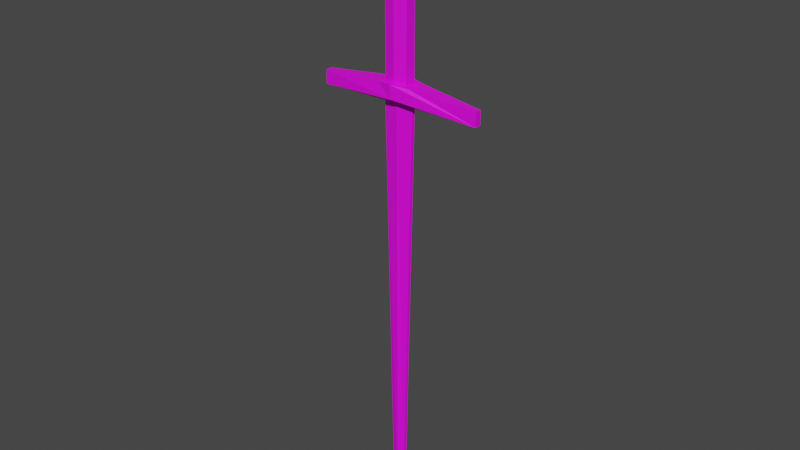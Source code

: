 # Source: challenge_fight.blend  (saved by Blender 4.0.36; exported with 4.5.12 LTS)
import bpy
from mathutils import Matrix  # noqa: F401  (used for matrix-valued properties, if any)

bpy.ops.wm.read_factory_settings(use_empty=True)
scene = bpy.context.scene
scene.name = 'Scene'

# ---- collections
col_collection = bpy.data.collections.new('Collection'); scene.collection.children.link(col_collection)

# ---- images (referenced by path relative to the original .blend; pixels are not part of the script)
import os
ASSET_DIR = os.environ.get("B2B_ASSET_DIR", "")  # directory of the original .blend (textures are referenced by path, not embedded)
HERE = os.path.dirname(os.path.abspath(__file__))  # packed textures are extracted next to this script under _unpacked/

def load_image(name, relpath, width, height, colorspace="sRGB"):
    """Load a texture the original file referenced (path relative to the .blend, or extracted next to this script)."""
    p = next((c for c in (os.path.join(HERE, relpath), os.path.join(ASSET_DIR, relpath)) if relpath and os.path.exists(c)), "")
    if p:
        img = bpy.data.images.load(p, check_existing=True)
        img.name = name
    else:  # same state as the original file: an image datablock whose file is absent (Cycles renders it pink)
        img = bpy.data.images.new(name, width, height)
        img.source = "FILE"
        img.filepath = "//" + (relpath or name)
    img.colorspace_settings.name = colorspace
    return img
img_base_palette_png = load_image('base_palette.png', 'base_palette.png', 1024, 1024, 'sRGB')

# ---- materials (node trees are filled in below, after node groups)
mat_basepalette = bpy.data.materials.new('BasePalette')
mat_basepalette.alpha_threshold = 0.0
mat_basepalette.use_transparent_shadow = False
mat_basepalette.roughness = 0.5
mat_basepalette.line_color = (0.0, 0.0, 0.0, 1.0)

# ---- material node trees
mat_basepalette.use_nodes = True; mat_basepalette.node_tree.nodes.clear()
_N = mat_basepalette.node_tree.nodes; _L = mat_basepalette.node_tree.links
n0 = _N.new('ShaderNodeOutputMaterial'); n0.name = 'Material Output'; n0.location = (300, 300)
n1 = _N.new('ShaderNodeBsdfPrincipled'); n1.name = 'Principled BSDF'; n1.location = (10, 300)
n1.distribution = 'GGX'
n1.subsurface_method = 'RANDOM_WALK_SKIN'
n1.inputs[3].default_value = 1.45
n1.inputs[27].default_value = (0.0, 0.0, 0.0, 1.0)
n1.inputs[28].default_value = 1.0
n2 = _N.new('ShaderNodeTexImage'); n2.name = 'Image Texture'; n2.location = (-464, 137)
n2.image = img_base_palette_png
_L.new(n1.outputs[0], n0.inputs[0])
_L.new(n2.outputs[0], n1.inputs[0])
n0.is_active_output = True

# ---- world
world_world = bpy.data.worlds.new('World'); scene.world = world_world
world_world.use_nodes = True; world_world.node_tree.nodes.clear()
_N = world_world.node_tree.nodes; _L = world_world.node_tree.links
n0 = _N.new('ShaderNodeOutputWorld'); n0.name = 'World Output'; n0.location = (300, 300)
n1 = _N.new('ShaderNodeBackground'); n1.name = 'Background'; n1.location = (10, 300)
n1.inputs[0].default_value = (0.05088, 0.05088, 0.05088, 1.0)
_L.new(n1.outputs[0], n0.inputs[0])
n0.is_active_output = True
world_world.color = (0.05088, 0.05088, 0.05088)
world_world.use_sun_shadow = False
world_world.sun_shadow_jitter_overblur = 0.0

# ---- meshes
me_cylinder = bpy.data.meshes.new('Cylinder')
me_cylinder.from_pydata([(1.863e-05, -0.01485, 5.64e-06), (1.863e-05, 0.01464, 5.64e-06), (-0.02391, 0.005711, 0.04463), (-0.02391, -0.005924, 0.04463), (0.02259, -0.005924, 0.04463), (0.02259, 0.005711, 0.04463), (-0.05462, 0.005711, 1.495), (-0.05462, -0.005924, 1.495), (0.0533, -0.005924, 1.495), (0.0533, 0.005711, 1.495), (-0.0006628, 0.01464, 1.508), (-0.0006628, -0.01485, 1.508), (0.2967, 0.01205, 1.495), (-0.0006628, 0.04834, 1.522), (-0.298, -0.01227, 1.495), (-0.0006628, -0.04855, 1.522), (-0.298, 0.01205, 1.495), (0.2967, -0.01227, 1.495), (0.2967, 0.01205, 1.543), (-0.0006628, 0.02958, 1.57), (-0.298, -0.01227, 1.543), (-0.0006628, -0.02979, 1.57), (-0.298, 0.01205, 1.543), (0.2967, -0.01227, 1.543), (-0.04194, -0.01932, 1.565), (-0.04194, 0.01911, 1.565), (0.04062, 0.01911, 1.565), (0.04062, -0.01932, 1.565), (0.05881, 0.03326, 1.565), (-0.0006628, 0.04834, 1.57), (-0.06013, -0.03347, 1.565), (-0.0006628, -0.04855, 1.57), (-0.06013, 0.03326, 1.565), (0.05881, -0.03347, 1.565), (0.04062, 0.01911, 2.032), (-0.0006628, 0.02958, 2.023), (-0.04194, -0.01932, 2.032), (-0.0006628, -0.02979, 2.023), (-0.04194, 0.01911, 2.032), (0.04062, -0.01932, 2.032), (0.05806, 0.02722, 2.043), (-0.0006628, 0.04212, 2.03), (-0.05938, -0.02744, 2.043), (-0.0006628, -0.04233, 2.03), (-0.05938, 0.02722, 2.043), (0.05806, -0.02744, 2.043), (0.07833, 0.03666, 2.069), (-0.0006628, 0.0567, 2.051), (-0.07966, -0.03688, 2.069), (-0.0006628, -0.05691, 2.051), (-0.07966, 0.03666, 2.069), (0.07833, -0.03688, 2.069), (0.07274, 0.03406, 2.111), (-0.0006628, 0.05268, 2.094), (-0.07407, -0.03427, 2.111), (-0.0006628, -0.05289, 2.094), (-0.07407, 0.03406, 2.111), (0.07274, -0.03427, 2.111), (0.03268, 0.01541, 2.145), (-0.0006628, 0.03323, 2.147), (-0.034, -0.01562, 2.145), (-0.0006628, -0.02408, 2.147), (-0.034, 0.01541, 2.145), (0.03268, -0.01562, 2.145)], [], [(4, 5, 9, 8), (0, 1, 5, 4), (1, 0, 3, 2), (0, 11, 7, 3), (2, 6, 10, 1), (8, 9, 12, 17), (2, 3, 7, 6), (4, 8, 11, 0), (1, 10, 9, 5), (9, 10, 13, 12), (14, 15, 31, 30, 20), (15, 17, 23, 33, 31), (6, 7, 14, 16), (10, 6, 16, 13), (11, 8, 17, 15), (7, 11, 15, 14), (20, 30, 32, 22), (25, 24, 36, 38), (17, 12, 18, 23), (16, 14, 20, 22), (12, 13, 29, 28, 18), (13, 16, 22, 32, 29), (28, 33, 23, 18), (19, 26, 28, 29), (21, 24, 30, 31), (25, 19, 29, 32), (24, 25, 32, 30), (27, 21, 31, 33), (26, 27, 33, 28), (37, 39, 45, 43), (24, 21, 37, 36), (21, 27, 39, 37), (19, 25, 38, 35), (26, 19, 35, 34), (27, 26, 34, 39), (44, 42, 48, 50), (35, 38, 44, 41), (34, 35, 41, 40), (39, 34, 40, 45), (38, 36, 42, 44), (36, 37, 43, 42), (47, 50, 56, 53), (42, 43, 49, 48), (43, 45, 51, 49), (41, 44, 50, 47), (40, 41, 47, 46), (45, 40, 46, 51), (54, 55, 61, 60), (46, 47, 53, 52), (51, 46, 52, 57), (50, 48, 54, 56), (48, 49, 55, 54), (49, 51, 57, 55), (60, 61, 63, 58, 59, 62), (55, 57, 63, 61), (53, 56, 62, 59), (52, 53, 59, 58), (57, 52, 58, 63), (56, 54, 60, 62)])
_uv = me_cylinder.uv_layers.new(name='UVMap')
_uv.uv.foreach_set('vector', [0.2217, 0.849, 0.2217, 0.849, 0.2217, 0.849, 0.2217, 0.849, 0.2217, 0.849, 0.2217, 0.849, 0.2217, 0.849, 0.2217, 0.849, 0.2217, 0.849, 0.2217, 0.849, 0.2217, 0.849, 0.2217, 0.849, 0.2217, 0.849, 0.2217, 0.849, 0.2217, 0.849, 0.2217, 0.849, 0.2217, 0.849, 0.2217, 0.849, 0.2217, 0.849, 0.2217, 0.849, 0.4486, 0.9717, 0.4486, 0.9717, 0.4486, 0.9717, 0.4486, 0.9717, 0.2217, 0.849, 0.2217, 0.849, 0.2217, 0.849, 0.2217, 0.849, 0.2217, 0.849, 0.2217, 0.849, 0.2217, 0.849, 0.2217, 0.849, 0.2217, 0.849, 0.2217, 0.849, 0.2217, 0.849, 0.2217, 0.849, 0.4486, 0.9717, 0.4486, 0.9717, 0.4486, 0.9717, 0.4486, 0.9717, 0.4486, 0.9717, 0.4486, 0.9717, 0.4486, 0.9717, 0.4486, 0.9717, 0.4486, 0.9717, 0.4486, 0.9717, 0.4486, 0.9717, 0.4486, 0.9717, 0.4486, 0.9717, 0.4486, 0.9717, 0.4486, 0.9717, 0.4486, 0.9717, 0.4486, 0.9717, 0.4486, 0.9717, 0.4486, 0.9717, 0.4486, 0.9717, 0.4486, 0.9717, 0.4486, 0.9717, 0.4486, 0.9717, 0.4486, 0.9717, 0.4486, 0.9717, 0.4486, 0.9717, 0.4486, 0.9717, 0.4486, 0.9717, 0.4486, 0.9717, 0.4486, 0.9717, 0.4486, 0.9717, 0.4486, 0.9717, 0.4486, 0.9717, 0.4486, 0.9717, 0.4486, 0.9717, 0.4486, 0.9717, 0.4486, 0.9717, 0.4486, 0.9717, 0.4486, 0.9717, 0.4486, 0.9717, 0.4486, 0.9717, 0.4486, 0.9717, 0.4486, 0.9717, 0.4486, 0.9717, 0.4486, 0.9717, 0.4486, 0.9717, 0.4486, 0.9717, 0.4486, 0.9717, 0.4486, 0.9717, 0.4486, 0.9717, 0.4486, 0.9717, 0.4486, 0.9717, 0.4486, 0.9717, 0.4486, 0.9717, 0.4486, 0.9717, 0.4486, 0.9717, 0.4486, 0.9717, 0.4486, 0.9717, 0.4486, 0.9717, 0.4486, 0.9717, 0.4486, 0.9717, 0.4486, 0.9717, 0.4486, 0.9717, 0.4486, 0.9717, 0.4486, 0.9717, 0.4486, 0.9717, 0.4486, 0.9717, 0.4486, 0.9717, 0.4486, 0.9717, 0.4486, 0.9717, 0.4486, 0.9717, 0.4486, 0.9717, 0.4486, 0.9717, 0.4486, 0.9717, 0.4486, 0.9717, 0.4486, 0.9717, 0.4486, 0.9717, 0.4486, 0.9717, 0.4486, 0.9717, 0.4486, 0.9717, 0.4486, 0.9717, 0.4486, 0.9717, 0.4486, 0.9717, 0.4486, 0.9717, 0.2034, 0.835, 0.2034, 0.835, 0.2034, 0.835, 0.2034, 0.835, 0.4486, 0.9717, 0.4486, 0.9717, 0.4486, 0.9717, 0.4486, 0.9717, 0.4486, 0.9717, 0.4486, 0.9717, 0.4486, 0.9717, 0.4486, 0.9717, 0.4486, 0.9717, 0.4486, 0.9717, 0.4486, 0.9717, 0.4486, 0.9717, 0.4486, 0.9717, 0.4486, 0.9717, 0.4486, 0.9717, 0.4486, 0.9717, 0.4486, 0.9717, 0.4486, 0.9717, 0.4486, 0.9717, 0.4486, 0.9717, 0.2034, 0.835, 0.2034, 0.835, 0.2034, 0.835, 0.2034, 0.835, 0.2034, 0.835, 0.2034, 0.835, 0.2034, 0.835, 0.2034, 0.835, 0.2034, 0.835, 0.2034, 0.835, 0.2034, 0.835, 0.2034, 0.835, 0.2034, 0.835, 0.2034, 0.835, 0.2034, 0.835, 0.2034, 0.835, 0.2034, 0.835, 0.2034, 0.835, 0.2034, 0.835, 0.2034, 0.835, 0.2034, 0.835, 0.2034, 0.835, 0.2034, 0.835, 0.2034, 0.835, 0.2034, 0.835, 0.2034, 0.835, 0.2034, 0.835, 0.2034, 0.835, 0.2034, 0.835, 0.2034, 0.835, 0.2034, 0.835, 0.2034, 0.835, 0.2034, 0.835, 0.2034, 0.835, 0.2034, 0.835, 0.2034, 0.835, 0.2034, 0.835, 0.2034, 0.835, 0.2034, 0.835, 0.2034, 0.835, 0.2034, 0.835, 0.2034, 0.835, 0.2034, 0.835, 0.2034, 0.835, 0.2034, 0.835, 0.2034, 0.835, 0.2034, 0.835, 0.2034, 0.835, 0.2034, 0.835, 0.2034, 0.835, 0.2034, 0.835, 0.2034, 0.835, 0.2034, 0.835, 0.2034, 0.835, 0.2034, 0.835, 0.2034, 0.835, 0.2034, 0.835, 0.2034, 0.835, 0.2034, 0.835, 0.2034, 0.835, 0.2034, 0.835, 0.2034, 0.835, 0.2034, 0.835, 0.2034, 0.835, 0.2034, 0.835, 0.2034, 0.835, 0.2034, 0.835, 0.2034, 0.835, 0.2034, 0.835, 0.2034, 0.835, 0.2034, 0.835, 0.2034, 0.835, 0.2034, 0.835, 0.2034, 0.835, 0.2034, 0.835, 0.2034, 0.835, 0.2034, 0.835, 0.2034, 0.835, 0.2034, 0.835, 0.2034, 0.835, 0.2034, 0.835, 0.2034, 0.835, 0.2034, 0.835, 0.2034, 0.835, 0.2034, 0.835, 0.2034, 0.835, 0.2034, 0.835, 0.2034, 0.835, 0.2034, 0.835, 0.2034, 0.835, 0.2034, 0.835, 0.2034, 0.835, 0.2034, 0.835, 0.2034, 0.835, 0.2034, 0.835, 0.2034, 0.835, 0.2034, 0.835, 0.2034, 0.835])
me_cylinder.materials.append(mat_basepalette)
me_cylinder.update()

# ---- objects
ob_challengefight = bpy.data.objects.new('ChallengeFight', me_cylinder)

# ---- transforms, parenting, visibility, modifiers, constraints
ob_challengefight.location = (0.0, 0.0, 0.0)

# ---- collection membership
col_collection.objects.link(ob_challengefight)

# ---- scene / render settings (as saved in the file)
scene.frame_start = 1; scene.frame_end = 250; scene.frame_set(18)
scene.render.engine = 'BLENDER_EEVEE_NEXT'
scene.cycles.sampling_pattern = 'TABULATED_SOBOL'
scene.view_settings.view_transform = 'Filmic'
bpy.context.view_layer.update()

# ---- added for rendering (the .blend has no active camera and no usable light): camera, sun
cam_auto = bpy.data.cameras.new('AutoCamera')
cam_auto.lens = 50.0
cam_auto.sensor_width = 36.0
cam_auto.clip_end = 1000.0
ob_auto_camera = bpy.data.objects.new('AutoCamera', cam_auto)
scene.collection.objects.link(ob_auto_camera)
ob_auto_camera.location = (2.06338, -2.47696, 2.7248)
ob_auto_camera.rotation_euler = (1.09748, -7.21219e-08, 0.694738)
scene.camera = ob_auto_camera
light_auto_sun = bpy.data.lights.new('AutoSun', 'SUN')
light_auto_sun.energy = 3.0
light_auto_sun.angle = 0.0523599
ob_auto_sun = bpy.data.objects.new('AutoSun', light_auto_sun)
scene.collection.objects.link(ob_auto_sun)
ob_auto_sun.rotation_euler = (0.872665, 0.174533, 0.523599)
bpy.context.view_layer.update()
